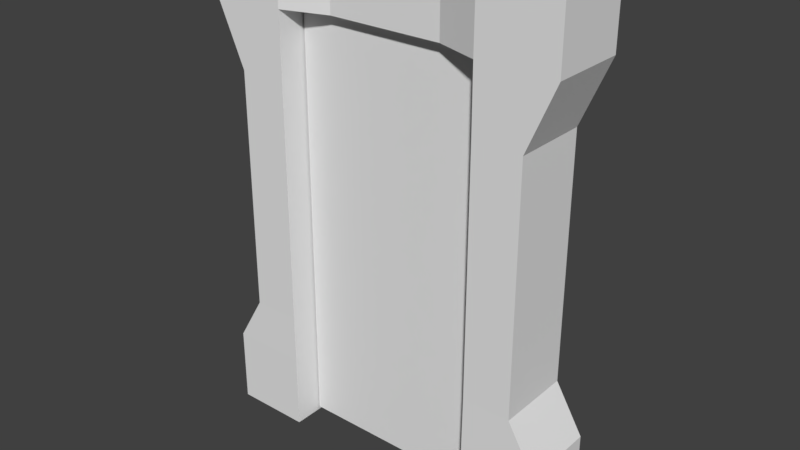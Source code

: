 # Source: puerta.blend  (saved by Blender 2.79.0; exported with 4.5.12 LTS)
import bpy
from mathutils import Matrix  # noqa: F401  (used for matrix-valued properties, if any)

bpy.ops.wm.read_factory_settings(use_empty=True)
scene = bpy.context.scene
scene.name = 'Scene'

# ---- collections
col_collection_1 = bpy.data.collections.new('Collection 1'); scene.collection.children.link(col_collection_1)

# ---- materials (node trees are filled in below, after node groups)
mat_material = bpy.data.materials.new('Material')
mat_material.alpha_threshold = 0.0
mat_material.use_transparent_shadow = False
mat_material.roughness = 0.5
mat_material.line_color = (0.0, 0.0, 0.0, 1.0)

# ---- material node trees

# ---- world
world_world = bpy.data.worlds.new('World'); scene.world = world_world
world_world.color = (0.05088, 0.05088, 0.05088)
world_world.use_sun_shadow = False
world_world.sun_shadow_jitter_overblur = 0.0
world_world.cycles.sampling_method = 'MANUAL'

# ---- meshes
me_cube_001 = bpy.data.meshes.new('Cube.001')
me_cube_001.from_pydata([(0.007659, -0.06458, -0.2402), (0.007659, -0.06458, 2.799), (0.007659, 0.06458, -0.2402), (0.007659, 0.06458, 2.799), (1.44, -0.06458, -0.2402), (1.44, -0.06458, 2.799), (1.44, 0.06458, -0.2402), (1.44, 0.06458, 2.799)], [], [(0, 1, 3, 2), (2, 3, 7, 6), (6, 7, 5, 4), (4, 5, 1, 0), (2, 6, 4, 0), (7, 3, 1, 5)])
me_cube_001.use_remesh_preserve_volume = False
me_cube_001.use_remesh_preserve_attributes = False
me_cube_001.use_mirror_vertex_groups = False
me_cube_001.update()
me_cube = bpy.data.meshes.new('Cube')
me_cube.from_pydata([(-2.689, 1.0, -1.0), (-2.689, -1.0, -1.0), (-4.689, -1.0, -1.0), (-4.689, 1.0, -1.0), (-2.689, 1.0, 1.0), (-2.689, -1.0, 1.0), (-4.689, -1.0, 1.0), (-4.689, 1.0, 1.0), (4.689, 1.0, -1.0), (4.689, -1.0, -1.0), (2.689, -1.0, -1.0), (2.689, 1.0, -1.0), (4.689, 1.0, 1.0), (4.689, -1.0, 1.0), (2.689, -1.0, 1.0), (2.689, 1.0, 1.0), (-2.689, 1.0, 10.34), (-2.689, -1.0, 10.34), (-4.689, 1.0, 10.34), (-4.689, -1.0, 10.34), (4.689, 1.0, 10.34), (4.689, -1.0, 10.34), (2.689, 1.0, 10.34), (2.689, -1.0, 10.34), (-2.689, 1.0, 11.88), (-2.689, -1.0, 11.88), (-4.689, 1.0, 11.88), (-4.689, -1.0, 11.88), (4.689, 1.0, 11.88), (4.689, -1.0, 11.88), (2.689, 1.0, 11.88), (2.689, -1.0, 11.88), (-1.516, 0.5639, 10.32), (-1.516, -0.5639, 10.32), (1.516, -0.5639, 10.32), (1.516, 0.5639, 10.32), (-1.516, -0.5639, 11.45), (1.516, -0.5639, 11.45), (-1.516, 0.5639, 11.45), (1.516, 0.5639, 11.45), (1.192e-07, 0.5639, 10.32), (-3.576e-07, -0.5639, 10.32), (1.192e-07, 0.5639, 11.45), (-3.576e-07, -0.5639, 11.45), (2.696, -0.993, 2.256), (2.696, -0.993, 8.634), (2.696, 0.993, 8.634), (2.696, 0.993, 2.256), (3.953, 0.993, 8.633), (3.953, 0.993, 2.256), (3.953, -0.993, 2.256), (3.953, -0.993, 8.633), (-2.696, -0.993, 2.256), (-2.696, -0.993, 8.634), (-3.953, -0.993, 8.633), (-3.953, -0.993, 2.256), (-2.696, 0.993, 2.256), (-2.696, 0.993, 8.634), (-3.953, 0.993, 8.633), (-3.953, 0.993, 2.256)], [], [(0, 1, 2, 3), (48, 46, 22, 20), (0, 4, 5, 1), (1, 5, 6, 2), (2, 6, 7, 3), (4, 0, 3, 7), (8, 9, 10, 11), (46, 45, 23, 22), (8, 12, 13, 9), (9, 13, 14, 10), (10, 14, 15, 11), (12, 8, 11, 15), (20, 22, 30, 28), (54, 53, 17, 19), (53, 57, 16, 17), (45, 51, 21, 23), (58, 54, 19, 18), (51, 48, 20, 21), (57, 58, 18, 16), (24, 26, 27, 25), (28, 30, 31, 29), (16, 18, 26, 24), (23, 21, 29, 31), (19, 17, 25, 27), (31, 30, 39, 37), (24, 25, 36, 38), (23, 31, 37, 34), (16, 24, 38, 32), (30, 22, 35, 39), (17, 16, 32, 33), (25, 17, 33, 36), (22, 23, 34, 35), (34, 37, 43, 41), (35, 34, 41, 40), (39, 35, 40, 42), (38, 36, 43, 42), (33, 32, 40, 41), (36, 33, 41, 43), (32, 38, 42, 40), (37, 39, 42, 43), (18, 19, 27, 26), (21, 20, 28, 29), (13, 12, 49, 50), (50, 49, 48, 51), (14, 13, 50, 44), (44, 50, 51, 45), (15, 14, 44, 47), (47, 44, 45, 46), (12, 15, 47, 49), (49, 47, 46, 48), (4, 7, 59, 56), (56, 59, 58, 57), (7, 6, 55, 59), (59, 55, 54, 58), (5, 4, 56, 52), (52, 56, 57, 53), (6, 5, 52, 55), (55, 52, 53, 54)])
me_cube.materials.append(mat_material)
me_cube.use_remesh_preserve_volume = False
me_cube.use_remesh_preserve_attributes = False
me_cube.use_mirror_vertex_groups = False
me_cube.update()

# ---- objects
ob_puerta = bpy.data.objects.new('puerta', me_cube_001)
ob_marco = bpy.data.objects.new('marco', me_cube)

# ---- transforms, parenting, visibility, modifiers, constraints
ob_puerta.location = (-0.726, 0.0, 0.0)
ob_puerta.lineart.crease_threshold = 0.0
ob_marco.location = (0.0, 0.0, 0.0)
ob_marco.scale = (0.2711, 0.2711, 0.2711)
ob_marco.lock_rotations_4d = False
ob_marco.empty_display_type = 'ARROWS'
ob_marco.lineart.crease_threshold = 0.0

# ---- collection membership
col_collection_1.objects.link(ob_puerta)
col_collection_1.objects.link(ob_marco)

# ---- scene / render settings (as saved in the file)
scene.frame_start = 1; scene.frame_end = 250; scene.frame_set(1)
scene.render.engine = 'BLENDER_EEVEE_NEXT'
scene.render.resolution_percentage = 50
scene.render.dither_intensity = 0.0
scene.cycles.use_denoising = False
scene.cycles.samples = 128
scene.cycles.sampling_pattern = 'TABULATED_SOBOL'
scene.cycles.use_adaptive_sampling = False
scene.cycles.use_light_tree = False
scene.cycles.blur_glossy = 0.0
scene.cycles.sample_clamp_indirect = 0.0
scene.view_settings.view_transform = 'Standard'
bpy.context.view_layer.update()

# ---- added for rendering (the .blend has no active camera and no usable light): camera, sun
cam_auto = bpy.data.cameras.new('AutoCamera')
cam_auto.lens = 50.0
cam_auto.sensor_width = 36.0
cam_auto.clip_end = 1000.0
ob_auto_camera = bpy.data.objects.new('AutoCamera', cam_auto)
scene.collection.objects.link(ob_auto_camera)
ob_auto_camera.location = (4.02785, -4.83343, 4.69726)
ob_auto_camera.rotation_euler = (1.09748, -7.21219e-08, 0.694738)
scene.camera = ob_auto_camera
light_auto_sun = bpy.data.lights.new('AutoSun', 'SUN')
light_auto_sun.energy = 3.0
light_auto_sun.angle = 0.0523599
ob_auto_sun = bpy.data.objects.new('AutoSun', light_auto_sun)
scene.collection.objects.link(ob_auto_sun)
ob_auto_sun.rotation_euler = (0.872665, 0.174533, 0.523599)
bpy.context.view_layer.update()
